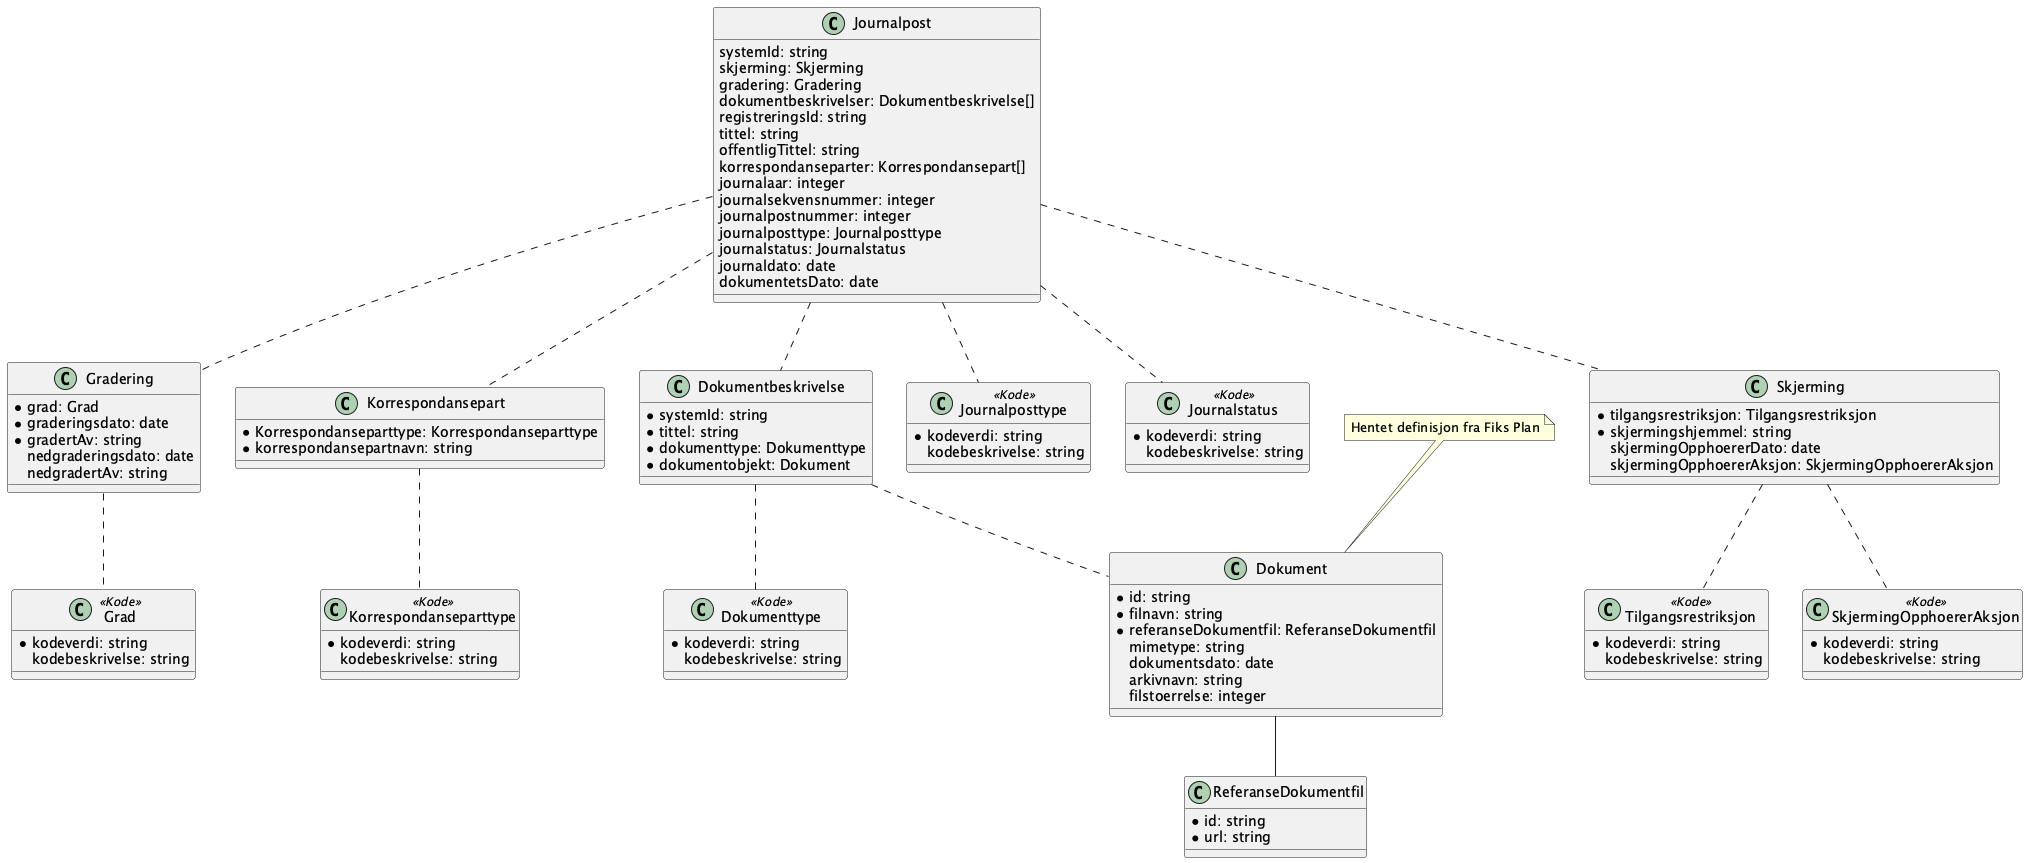

The diagram above was rendered by PlantUML. Its source (embedded in the PNG):
@startuml
!include ./../no.ks.fiks.saksfaser.v1.felles.skjerming/classdiagram.pu
!include ./../no.ks.fiks.saksfaser.v1.felles.gradering/classdiagram.pu
!include ./../no.ks.fiks.saksfaser.v1.felles.dokumentbeskrivelse/classdiagram.pu
!include ./../no.ks.fiks.saksfaser.v1.felles.korrespondansepart/classdiagram.pu

class Journalpost {
    systemId: string
    skjerming: Skjerming
    gradering: Gradering
    dokumentbeskrivelser: Dokumentbeskrivelse[]
    registreringsId: string
    tittel: string
    offentligTittel: string
    korrespondanseparter: Korrespondansepart[]
    journalaar: integer
    journalsekvensnummer: integer
    journalpostnummer: integer
    journalposttype: Journalposttype
    journalstatus: Journalstatus
    journaldato: date
    dokumentetsDato: date
}

Journalpost .. Skjerming
Journalpost .. Gradering
Journalpost .. Dokumentbeskrivelse
Journalpost .. Korrespondansepart
Journalpost .. Journalposttype
Journalpost .. Journalstatus



class Journalposttype <<Kode>> {
    *kodeverdi: string
    kodebeskrivelse: string
}

class Journalstatus <<Kode>> {
    *kodeverdi: string
    kodebeskrivelse: string
}


@enduml